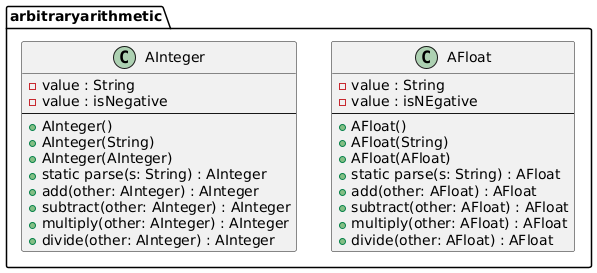

The diagram above was rendered by PlantUML. Its source (embedded in the PNG):
@startuml
package arbitraryarithmetic {

    class AInteger {
        - value : String
        - value : isNegative
        --
        + AInteger()
        + AInteger(String)
        + AInteger(AInteger)
        + static parse(s: String) : AInteger
        + add(other: AInteger) : AInteger
        + subtract(other: AInteger) : AInteger
        + multiply(other: AInteger) : AInteger
        + divide(other: AInteger) : AInteger
    }

    class AFloat {
        - value : String
        - value : isNEgative
        --
        + AFloat()
        + AFloat(String)
        + AFloat(AFloat)
        + static parse(s: String) : AFloat
        + add(other: AFloat) : AFloat
        + subtract(other: AFloat) : AFloat
        + multiply(other: AFloat) : AFloat
        + divide(other: AFloat) : AFloat
    }
}
@enduml